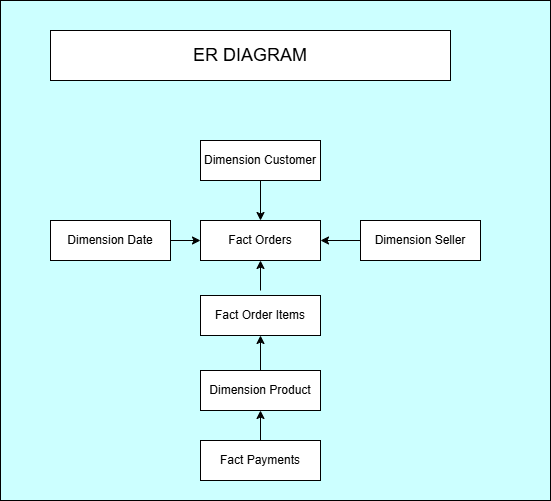

The diagram above was exported from draw.io. Its source (the exported page's mxGraphModel, read from the mxfile embedded in the PNG):
<mxGraphModel dx="1414" dy="743" grid="1" gridSize="10" guides="1" tooltips="1" connect="1" arrows="1" fold="1" page="1" pageScale="1" pageWidth="827" pageHeight="1169" math="0" shadow="0">
  <root>
    <mxCell id="0" />
    <mxCell id="1" parent="0" />
    <mxCell id="Orq65L6ts-I6RwSXNnL5-16" parent="1" style="rounded=0;whiteSpace=wrap;html=1;fillColor=#CCFFFF;" value="" vertex="1">
      <mxGeometry height="500" width="550" x="150" y="250" as="geometry" />
    </mxCell>
    <mxCell id="Orq65L6ts-I6RwSXNnL5-1" parent="1" style="rounded=0;whiteSpace=wrap;html=1;" value="Fact Orders" vertex="1">
      <mxGeometry height="40" width="120" x="350" y="470" as="geometry" />
    </mxCell>
    <mxCell id="Orq65L6ts-I6RwSXNnL5-3" parent="1" style="rounded=0;whiteSpace=wrap;html=1;" value="Dimension Customer" vertex="1">
      <mxGeometry height="40" width="120" x="350" y="390" as="geometry" />
    </mxCell>
    <mxCell id="Orq65L6ts-I6RwSXNnL5-4" edge="1" parent="1" source="Orq65L6ts-I6RwSXNnL5-3" style="endArrow=classic;html=1;rounded=0;exitX=0.5;exitY=1;exitDx=0;exitDy=0;entryX=0.5;entryY=0;entryDx=0;entryDy=0;strokeColor=light-dark(#000000,#FFFFFF);" target="Orq65L6ts-I6RwSXNnL5-1" value="">
      <mxGeometry height="50" relative="1" width="50" as="geometry">
        <mxPoint x="390" y="510" as="sourcePoint" />
        <mxPoint x="440" y="460" as="targetPoint" />
      </mxGeometry>
    </mxCell>
    <mxCell id="Orq65L6ts-I6RwSXNnL5-5" parent="1" style="rounded=0;whiteSpace=wrap;html=1;" value="Dimension Date" vertex="1">
      <mxGeometry height="40" width="120" x="200" y="470" as="geometry" />
    </mxCell>
    <mxCell id="Orq65L6ts-I6RwSXNnL5-6" parent="1" style="rounded=0;whiteSpace=wrap;html=1;" value="Dimension Seller" vertex="1">
      <mxGeometry height="40" width="120" x="510" y="470" as="geometry" />
    </mxCell>
    <mxCell id="Orq65L6ts-I6RwSXNnL5-7" edge="1" parent="1" source="Orq65L6ts-I6RwSXNnL5-5" style="endArrow=classic;html=1;rounded=0;exitX=1;exitY=0.5;exitDx=0;exitDy=0;entryX=0;entryY=0.5;entryDx=0;entryDy=0;strokeColor=light-dark(#000000,#FFFFFF);" target="Orq65L6ts-I6RwSXNnL5-1" value="">
      <mxGeometry height="50" relative="1" width="50" as="geometry">
        <mxPoint x="390" y="510" as="sourcePoint" />
        <mxPoint x="440" y="460" as="targetPoint" />
      </mxGeometry>
    </mxCell>
    <mxCell id="Orq65L6ts-I6RwSXNnL5-8" edge="1" parent="1" source="Orq65L6ts-I6RwSXNnL5-6" style="endArrow=classic;html=1;rounded=0;exitX=0;exitY=0.5;exitDx=0;exitDy=0;entryX=1;entryY=0.5;entryDx=0;entryDy=0;strokeColor=light-dark(#000000,#FFFFFF);" target="Orq65L6ts-I6RwSXNnL5-1" value="">
      <mxGeometry height="50" relative="1" width="50" as="geometry">
        <mxPoint x="390" y="510" as="sourcePoint" />
        <mxPoint x="440" y="460" as="targetPoint" />
      </mxGeometry>
    </mxCell>
    <mxCell id="Orq65L6ts-I6RwSXNnL5-9" parent="1" style="rounded=0;whiteSpace=wrap;html=1;" value="Fact Order Items" vertex="1">
      <mxGeometry height="40" width="120" x="350" y="545" as="geometry" />
    </mxCell>
    <mxCell id="Orq65L6ts-I6RwSXNnL5-10" parent="1" style="rounded=0;whiteSpace=wrap;html=1;" value="Dimension Product" vertex="1">
      <mxGeometry height="40" width="120" x="350" y="620" as="geometry" />
    </mxCell>
    <mxCell id="Orq65L6ts-I6RwSXNnL5-11" parent="1" style="rounded=0;whiteSpace=wrap;html=1;" value="Fact Payments" vertex="1">
      <mxGeometry height="40" width="120" x="350" y="690" as="geometry" />
    </mxCell>
    <mxCell id="Orq65L6ts-I6RwSXNnL5-12" edge="1" parent="1" style="endArrow=classic;html=1;rounded=0;entryX=0.5;entryY=1;entryDx=0;entryDy=0;strokeColor=light-dark(#000000,#33FF33);" target="Orq65L6ts-I6RwSXNnL5-1" value="">
      <mxGeometry height="50" relative="1" width="50" as="geometry">
        <mxPoint x="410" y="540" as="sourcePoint" />
        <mxPoint x="440" y="460" as="targetPoint" />
      </mxGeometry>
    </mxCell>
    <mxCell id="Orq65L6ts-I6RwSXNnL5-13" edge="1" parent="1" source="Orq65L6ts-I6RwSXNnL5-10" style="endArrow=classic;html=1;rounded=0;entryX=0.5;entryY=1;entryDx=0;entryDy=0;exitX=0.5;exitY=0;exitDx=0;exitDy=0;strokeColor=light-dark(#000000,#33FF99);" target="Orq65L6ts-I6RwSXNnL5-9" value="">
      <mxGeometry height="50" relative="1" width="50" as="geometry">
        <mxPoint x="410" y="610" as="sourcePoint" />
        <mxPoint x="470" y="560" as="targetPoint" />
      </mxGeometry>
    </mxCell>
    <mxCell id="Orq65L6ts-I6RwSXNnL5-14" edge="1" parent="1" source="Orq65L6ts-I6RwSXNnL5-11" style="endArrow=classic;html=1;rounded=0;entryX=0.5;entryY=1;entryDx=0;entryDy=0;exitX=0.5;exitY=0;exitDx=0;exitDy=0;strokeColor=light-dark(#000000,#33FF33);" target="Orq65L6ts-I6RwSXNnL5-10" value="">
      <mxGeometry height="50" relative="1" width="50" as="geometry">
        <mxPoint x="210" y="755" as="sourcePoint" />
        <mxPoint x="210" y="720" as="targetPoint" />
      </mxGeometry>
    </mxCell>
    <mxCell id="Orq65L6ts-I6RwSXNnL5-15" parent="1" style="rounded=0;whiteSpace=wrap;html=1;fillColor=light-dark(#FFFFFF,#B266FF);" value="&lt;font style=&quot;font-size: 18px;&quot;&gt;ER DIAGRAM&lt;/font&gt;" vertex="1">
      <mxGeometry height="50" width="400" x="200" y="280" as="geometry" />
    </mxCell>
  </root>
</mxGraphModel>